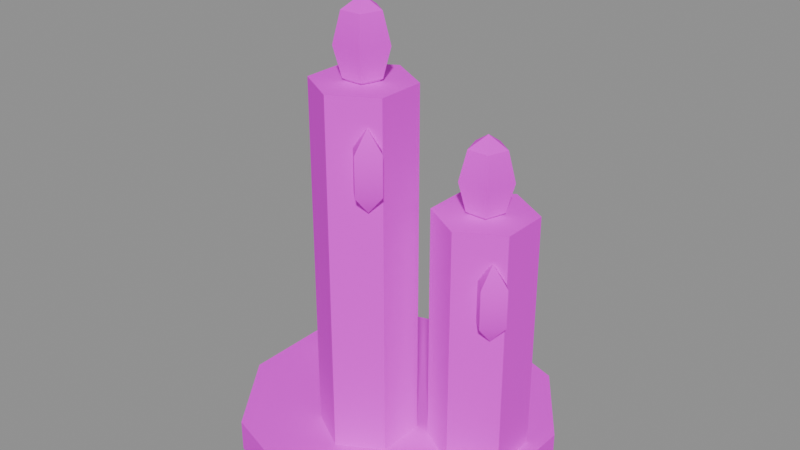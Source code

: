 # Source: PR_Decor_Mum.blend  (saved by Blender 5.2.45; exported with 4.5.12 LTS)
import bpy
from mathutils import Matrix  # noqa: F401  (used for matrix-valued properties, if any)

bpy.ops.wm.read_factory_settings(use_empty=True)
scene = bpy.context.scene
scene.name = 'Scene'

# ---- images (referenced by path relative to the original .blend; pixels are not part of the script)
import os
ASSET_DIR = os.environ.get("B2B_ASSET_DIR", "")  # directory of the original .blend (textures are referenced by path, not embedded)
HERE = os.path.dirname(os.path.abspath(__file__))  # packed textures are extracted next to this script under _unpacked/

def load_image(name, relpath, width, height, colorspace="sRGB"):
    """Load a texture the original file referenced (path relative to the .blend, or extracted next to this script)."""
    p = next((c for c in (os.path.join(HERE, relpath), os.path.join(ASSET_DIR, relpath)) if relpath and os.path.exists(c)), "")
    if p:
        img = bpy.data.images.load(p, check_existing=True)
        img.name = name
    else:  # same state as the original file: an image datablock whose file is absent (Cycles renders it pink)
        img = bpy.data.images.new(name, width, height)
        img.source = "FILE"
        img.filepath = "//" + (relpath or name)
    img.colorspace_settings.name = colorspace
    return img
img_t_palette_main = load_image('T_Palette_Main', 'T_Palette_Main.png', 1024, 1024, 'sRGB')

# ---- materials (node trees are filled in below, after node groups)
mat_m_palette = bpy.data.materials.new('M_Palette')

# ---- material node trees
mat_m_palette.use_nodes = True; mat_m_palette.node_tree.nodes.clear()
_N = mat_m_palette.node_tree.nodes; _L = mat_m_palette.node_tree.links
n0 = _N.new('ShaderNodeBsdfPrincipled'); n0.name = 'Principled BSDF'; n0.location = (-200, 100)
n0.inputs[2].default_value = 0.75
n0.inputs[10].default_value = 0.005
n0.inputs[13].default_value = 0.2
n1 = _N.new('ShaderNodeOutputMaterial'); n1.name = 'Material Output'; n1.location = (200, 100)
n2 = _N.new('ShaderNodeTexImage'); n2.name = 'Image Texture'; n2.location = (0, 0)
n2.image = img_t_palette_main
n2.interpolation = 'Closest'
_L.new(n0.outputs[0], n1.inputs[0])
_L.new(n2.outputs[0], n0.inputs[0])
n1.is_active_output = True

# ---- meshes
me_pr_decor_mum = bpy.data.meshes.new('PR_Decor_Mum')
me_pr_decor_mum.from_pydata([(0.0, 0.1, 0.0), (0.0, 0.1, 0.02), (0.05878, 0.0809, 0.0), (0.05878, 0.0809, 0.02), (0.09511, 0.0309, 0.0), (0.09511, 0.0309, 0.02), (0.09511, -0.0309, 0.0), (0.09511, -0.0309, 0.02), (0.05878, -0.0809, 0.0), (0.05878, -0.0809, 0.02), (0.0, -0.1, 0.0), (0.0, -0.1, 0.02), (-0.05878, -0.0809, 0.0), (-0.05878, -0.0809, 0.02), (-0.09511, -0.0309, 0.0), (-0.09511, -0.0309, 0.02), (-0.09511, 0.0309, 0.0), (-0.09511, 0.0309, 0.02), (-0.05878, 0.0809, 0.0), (-0.05878, 0.0809, 0.02), (0.0, 0.0, 0.02), (0.0, 0.0, 0.24), (0.02598, -0.015, 0.02), (0.02598, -0.015, 0.24), (0.02598, -0.045, 0.02), (0.02598, -0.045, 0.24), (0.0, -0.06, 0.02), (0.0, -0.06, 0.24), (-0.02598, -0.045, 0.02), (-0.02598, -0.045, 0.24), (-0.02598, -0.015, 0.02), (-0.02598, -0.015, 0.24), (0.0, -0.03, 0.2856), (0.0, -0.01869, 0.2781), (0.0, -0.014, 0.26), (0.0, -0.01869, 0.2419), (0.0, -0.03, 0.2344), (0.01076, -0.0265, 0.2781), (0.01522, -0.02506, 0.26), (0.01076, -0.0265, 0.2419), (0.00665, -0.03915, 0.2781), (0.009405, -0.04294, 0.26), (0.00665, -0.03915, 0.2419), (-0.00665, -0.03915, 0.2781), (-0.009405, -0.04294, 0.26), (-0.00665, -0.03915, 0.2419), (-0.01076, -0.0265, 0.2781), (-0.01522, -0.02506, 0.26), (-0.01076, -0.0265, 0.2419), (0.02, -0.03961, 0.188), (0.02, -0.05, 0.176), (0.03039, -0.05, 0.212), (0.03039, -0.05, 0.188), (0.02, -0.05, 0.224), (0.02, -0.06039, 0.212), (0.02, -0.06039, 0.188), (0.009608, -0.05, 0.212), (0.009608, -0.05, 0.188), (0.02, -0.03961, 0.212), (0.06, 0.03, 0.02), (0.06, 0.03, 0.17), (0.08598, 0.015, 0.02), (0.08598, 0.015, 0.17), (0.08598, -0.015, 0.02), (0.08598, -0.015, 0.17), (0.06, -0.03, 0.02), (0.06, -0.03, 0.17), (0.03402, -0.015, 0.02), (0.03402, -0.015, 0.17), (0.03402, 0.015, 0.02), (0.03402, 0.015, 0.17), (0.06, 0.0, 0.2156), (0.06, 0.01131, 0.2081), (0.06, 0.016, 0.19), (0.06, 0.01131, 0.1719), (0.06, 0.0, 0.1644), (0.07076, 0.003496, 0.2081), (0.07522, 0.004944, 0.19), (0.07076, 0.003496, 0.1719), (0.06665, -0.009153, 0.2081), (0.0694, -0.01294, 0.19), (0.06665, -0.009153, 0.1719), (0.05335, -0.009153, 0.2081), (0.0506, -0.01294, 0.19), (0.05335, -0.009153, 0.1719), (0.04924, 0.003496, 0.2081), (0.04478, 0.004944, 0.19), (0.04924, 0.003496, 0.1719), (0.08, -0.009608, 0.118), (0.08, -0.02, 0.106), (0.09039, -0.02, 0.142), (0.09039, -0.02, 0.118), (0.08, -0.02, 0.154), (0.08, -0.03039, 0.142), (0.08, -0.03039, 0.118), (0.06961, -0.02, 0.142), (0.06961, -0.02, 0.118), (0.08, -0.009608, 0.142), (-0.05, 0.06, 0.02), (-0.05, 0.06, 0.14), (-0.02402, 0.045, 0.02), (-0.02402, 0.045, 0.14), (-0.02402, 0.015, 0.02), (-0.02402, 0.015, 0.14), (-0.05, 0.0, 0.02), (-0.05, 0.0, 0.14), (-0.07598, 0.015, 0.02), (-0.07598, 0.015, 0.14), (-0.07598, 0.045, 0.02), (-0.07598, 0.045, 0.14), (-0.05, 0.03, 0.1856), (-0.05, 0.04131, 0.1781), (-0.05, 0.046, 0.16), (-0.05, 0.04131, 0.1419), (-0.05, 0.03, 0.1344), (-0.03924, 0.0335, 0.1781), (-0.03478, 0.03494, 0.16), (-0.03924, 0.0335, 0.1419), (-0.04335, 0.02085, 0.1781), (-0.0406, 0.01706, 0.16), (-0.04335, 0.02085, 0.1419), (-0.05665, 0.02085, 0.1781), (-0.0594, 0.01706, 0.16), (-0.05665, 0.02085, 0.1419), (-0.06076, 0.0335, 0.1781), (-0.06522, 0.03494, 0.16), (-0.06076, 0.0335, 0.1419), (-0.03, 0.02039, 0.088), (-0.03, 0.01, 0.076), (-0.01961, 0.01, 0.112), (-0.01961, 0.01, 0.088), (-0.03, 0.01, 0.124), (-0.03, -0.0003923, 0.112), (-0.03, -0.0003923, 0.088), (-0.04039, 0.01, 0.112), (-0.04039, 0.01, 0.088), (-0.03, 0.02039, 0.112)], [], [(0, 1, 3, 2), (2, 3, 5, 4), (4, 5, 7, 6), (6, 7, 9, 8), (8, 9, 11, 10), (10, 11, 13, 12), (12, 13, 15, 14), (14, 15, 17, 16), (3, 1, 19, 17, 15, 13, 11, 9, 7, 5), (16, 17, 19, 18), (18, 19, 1, 0), (0, 2, 4, 6, 8, 10, 12, 14, 16, 18), (20, 21, 23, 22), (22, 23, 25, 24), (24, 25, 27, 26), (26, 27, 29, 28), (23, 21, 31, 29, 27, 25), (28, 29, 31, 30), (30, 31, 21, 20), (20, 22, 24, 26, 28, 30), (36, 35, 39), (34, 33, 37, 38), (35, 34, 38, 39), (33, 32, 37), (36, 39, 42), (38, 37, 40, 41), (39, 38, 41, 42), (37, 32, 40), (36, 42, 45), (41, 40, 43, 44), (42, 41, 44, 45), (40, 32, 43), (36, 45, 48), (44, 43, 46, 47), (45, 44, 47, 48), (43, 32, 46), (36, 48, 35), (47, 46, 33, 34), (48, 47, 34, 35), (46, 32, 33), (50, 49, 52), (49, 58, 51, 52), (58, 53, 51), (50, 52, 55), (52, 51, 54, 55), (51, 53, 54), (50, 55, 57), (55, 54, 56, 57), (54, 53, 56), (50, 57, 49), (57, 56, 58, 49), (56, 53, 58), (59, 60, 62, 61), (61, 62, 64, 63), (63, 64, 66, 65), (65, 66, 68, 67), (62, 60, 70, 68, 66, 64), (67, 68, 70, 69), (69, 70, 60, 59), (59, 61, 63, 65, 67, 69), (72, 71, 76), (75, 74, 78), (73, 72, 76, 77), (74, 73, 77, 78), (75, 78, 81), (77, 76, 79, 80), (78, 77, 80, 81), (76, 71, 79), (75, 81, 84), (80, 79, 82, 83), (81, 80, 83, 84), (79, 71, 82), (82, 71, 85), (75, 84, 87), (83, 82, 85, 86), (84, 83, 86, 87), (87, 86, 73, 74), (85, 71, 72), (75, 87, 74), (86, 85, 72, 73), (89, 88, 91), (88, 97, 90, 91), (97, 92, 90), (89, 91, 94), (91, 90, 93, 94), (90, 92, 93), (89, 94, 96), (94, 93, 95, 96), (93, 92, 95), (89, 96, 88), (96, 95, 97, 88), (95, 92, 97), (98, 99, 101, 100), (100, 101, 103, 102), (102, 103, 105, 104), (104, 105, 107, 106), (101, 99, 109, 107, 105, 103), (106, 107, 109, 108), (108, 109, 99, 98), (98, 100, 102, 104, 106, 108), (111, 110, 115), (114, 113, 117), (112, 111, 115, 116), (113, 112, 116, 117), (114, 117, 120), (116, 115, 118, 119), (117, 116, 119, 120), (115, 110, 118), (114, 120, 123), (119, 118, 121, 122), (120, 119, 122, 123), (118, 110, 121), (121, 110, 124), (114, 123, 126), (122, 121, 124, 125), (123, 122, 125, 126), (126, 125, 112, 113), (124, 110, 111), (114, 126, 113), (125, 124, 111, 112), (128, 127, 130), (127, 136, 129, 130), (136, 131, 129), (128, 130, 133), (130, 129, 132, 133), (129, 131, 132), (128, 133, 135), (133, 132, 134, 135), (132, 131, 134), (128, 135, 127), (135, 134, 136, 127), (134, 131, 136)])
me_pr_decor_mum.polygons.foreach_set('use_smooth', [True] * 132)
_k = set([(0, 1), (0, 2), (0, 18), (1, 3), (1, 19), (2, 3), (2, 4), (3, 5), (4, 5), (4, 6), (5, 7), (6, 7), (6, 8), (7, 9), (8, 9), (8, 10), (9, 11), (10, 11), (10, 12), (11, 13), (12, 13), (12, 14), (13, 15), (14, 15), (14, 16), (15, 17), (16, 17), (16, 18), (17, 19), (18, 19), (20, 21), (20, 22), (20, 30), (21, 23), (21, 31), (22, 23), (22, 24), (23, 25), (24, 25), (24, 26), (25, 27), (26, 27), (26, 28), (27, 29), (28, 29), (28, 30), (29, 31), (30, 31), (32, 33), (32, 37), (32, 40), (32, 43), (32, 46), (33, 34), (33, 37), (33, 46), (34, 35), (35, 36), (35, 39), (35, 48), (36, 39), (36, 42), (36, 45), (36, 48), (37, 38), (37, 40), (38, 39), (39, 42), (40, 41), (40, 43), (41, 42), (42, 45), (43, 44), (43, 46), (44, 45), (45, 48), (46, 47), (47, 48), (49, 50), (49, 58), (50, 52), (50, 55), (50, 57), (51, 52), (51, 53), (53, 54), (53, 56), (53, 58), (54, 55), (56, 57), (59, 60), (59, 61), (59, 69), (60, 62), (60, 70), (61, 62), (61, 63), (62, 64), (63, 64), (63, 65), (64, 66), (65, 66), (65, 67), (66, 68), (67, 68), (67, 69), (68, 70), (69, 70), (71, 72), (71, 76), (71, 79), (71, 82), (71, 85), (72, 73), (72, 76), (72, 85), (73, 74), (74, 75), (74, 78), (74, 87), (75, 78), (75, 81), (75, 84), (75, 87), (76, 77), (76, 79), (77, 78), (78, 81), (79, 80), (79, 82), (80, 81), (81, 84), (82, 83), (82, 85), (83, 84), (84, 87), (85, 86), (86, 87), (88, 89), (88, 97), (89, 91), (89, 94), (89, 96), (90, 91), (90, 92), (92, 93), (92, 95), (92, 97), (93, 94), (95, 96), (98, 99), (98, 100), (98, 108), (99, 101), (99, 109), (100, 101), (100, 102), (101, 103), (102, 103), (102, 104), (103, 105), (104, 105), (104, 106), (105, 107), (106, 107), (106, 108), (107, 109), (108, 109), (110, 111), (110, 115), (110, 118), (110, 121), (110, 124), (111, 112), (111, 115), (111, 124), (112, 113), (113, 114), (113, 117), (113, 126), (114, 117), (114, 120), (114, 123), (114, 126), (115, 116), (115, 118), (116, 117), (117, 120), (118, 119), (118, 121), (119, 120), (120, 123), (121, 122), (121, 124), (122, 123), (123, 126), (124, 125), (125, 126), (127, 128), (127, 136), (128, 130), (128, 133), (128, 135), (129, 130), (129, 131), (131, 132), (131, 134), (131, 136), (132, 133), (134, 135)])
me_pr_decor_mum.attributes.new('sharp_edge', 'BOOLEAN', 'EDGE').data.foreach_set('value', [ (min(e.vertices), max(e.vertices)) in _k for e in me_pr_decor_mum.edges])
_uv = me_pr_decor_mum.uv_layers.new(name='UVMap')
_uv.uv.foreach_set('vector', [0.4688, 0.8438, 0.4688, 0.8438, 0.4688, 0.8438, 0.4688, 0.8438, 0.4688, 0.8438, 0.4688, 0.8438, 0.4688, 0.8438, 0.4688, 0.8438, 0.4688, 0.8438, 0.4688, 0.8438, 0.4688, 0.8438, 0.4688, 0.8438, 0.4688, 0.8438, 0.4688, 0.8438, 0.4688, 0.8438, 0.4688, 0.8438, 0.4688, 0.8438, 0.4688, 0.8438, 0.4688, 0.8438, 0.4688, 0.8438, 0.4688, 0.8438, 0.4688, 0.8438, 0.4688, 0.8438, 0.4688, 0.8438, 0.4688, 0.8438, 0.4688, 0.8438, 0.4688, 0.8438, 0.4688, 0.8438, 0.4688, 0.8438, 0.4688, 0.8438, 0.4688, 0.8438, 0.4688, 0.8438, 0.4688, 0.8438, 0.4688, 0.8438, 0.4688, 0.8438, 0.4688, 0.8438, 0.4688, 0.8438, 0.4688, 0.8438, 0.4688, 0.8438, 0.4688, 0.8438, 0.4688, 0.8438, 0.4688, 0.8438, 0.4688, 0.8438, 0.4688, 0.8438, 0.4688, 0.8438, 0.4688, 0.8438, 0.4688, 0.8438, 0.4688, 0.8438, 0.4688, 0.8438, 0.4688, 0.8438, 0.4688, 0.8438, 0.4688, 0.8438, 0.4688, 0.8438, 0.4688, 0.8438, 0.4688, 0.8438, 0.4688, 0.8438, 0.4688, 0.8438, 0.4688, 0.8438, 0.4688, 0.8438, 0.4688, 0.8438, 0.8438, 0.9688, 0.8438, 0.9688, 0.8438, 0.9688, 0.8438, 0.9688, 0.8438, 0.9688, 0.8438, 0.9688, 0.8438, 0.9688, 0.8438, 0.9688, 0.8438, 0.9688, 0.8438, 0.9688, 0.8438, 0.9688, 0.8438, 0.9688, 0.8438, 0.9688, 0.8438, 0.9688, 0.8438, 0.9688, 0.8438, 0.9688, 0.8438, 0.9688, 0.8438, 0.9688, 0.8438, 0.9688, 0.8438, 0.9688, 0.8438, 0.9688, 0.8438, 0.9688, 0.8438, 0.9688, 0.8438, 0.9688, 0.8438, 0.9688, 0.8438, 0.9688, 0.8438, 0.9688, 0.8438, 0.9688, 0.8438, 0.9688, 0.8438, 0.9688, 0.8438, 0.9688, 0.8438, 0.9688, 0.8438, 0.9688, 0.8438, 0.9688, 0.8438, 0.9688, 0.8438, 0.9688, 0.3438, 0.9688, 0.3438, 0.9688, 0.3438, 0.9688, 0.3438, 0.9688, 0.3438, 0.9688, 0.3438, 0.9688, 0.3438, 0.9688, 0.3438, 0.9688, 0.3438, 0.9688, 0.3438, 0.9688, 0.3438, 0.9688, 0.3438, 0.9688, 0.3438, 0.9688, 0.3438, 0.9688, 0.3438, 0.9688, 0.3438, 0.9688, 0.3438, 0.9688, 0.3438, 0.9688, 0.3438, 0.9688, 0.3438, 0.9688, 0.3438, 0.9688, 0.3438, 0.9688, 0.3438, 0.9688, 0.3438, 0.9688, 0.3438, 0.9688, 0.3438, 0.9688, 0.3438, 0.9688, 0.3438, 0.9688, 0.3438, 0.9688, 0.3438, 0.9688, 0.3438, 0.9688, 0.3438, 0.9688, 0.3438, 0.9688, 0.3438, 0.9688, 0.3438, 0.9688, 0.3438, 0.9688, 0.3438, 0.9688, 0.3438, 0.9688, 0.3438, 0.9688, 0.3438, 0.9688, 0.3438, 0.9688, 0.3438, 0.9688, 0.3438, 0.9688, 0.3438, 0.9688, 0.3438, 0.9688, 0.3438, 0.9688, 0.3438, 0.9688, 0.3438, 0.9688, 0.3438, 0.9688, 0.3438, 0.9688, 0.3438, 0.9688, 0.3438, 0.9688, 0.3438, 0.9688, 0.3438, 0.9688, 0.3438, 0.9688, 0.3438, 0.9688, 0.3438, 0.9688, 0.3438, 0.9688, 0.3438, 0.9688, 0.3438, 0.9688, 0.3438, 0.9688, 0.3438, 0.9688, 0.3438, 0.9688, 0.3438, 0.9688, 0.3438, 0.9688, 0.3438, 0.9688, 0.3438, 0.9688, 0.3438, 0.9688, 0.3438, 0.9688, 0.3438, 0.9688, 0.8438, 0.9688, 0.8438, 0.9688, 0.8438, 0.9688, 0.8438, 0.9688, 0.8438, 0.9688, 0.8438, 0.9688, 0.8438, 0.9688, 0.8438, 0.9688, 0.8438, 0.9688, 0.8438, 0.9688, 0.8438, 0.9688, 0.8438, 0.9688, 0.8438, 0.9688, 0.8438, 0.9688, 0.8438, 0.9688, 0.8438, 0.9688, 0.8438, 0.9688, 0.8438, 0.9688, 0.8438, 0.9688, 0.8438, 0.9688, 0.8438, 0.9688, 0.8438, 0.9688, 0.8438, 0.9688, 0.8438, 0.9688, 0.8438, 0.9688, 0.8438, 0.9688, 0.8438, 0.9688, 0.8438, 0.9688, 0.8438, 0.9688, 0.8438, 0.9688, 0.8438, 0.9688, 0.8438, 0.9688, 0.8438, 0.9688, 0.8438, 0.9688, 0.8438, 0.9688, 0.8438, 0.9688, 0.8438, 0.9688, 0.8438, 0.9688, 0.8438, 0.9688, 0.8438, 0.9688, 0.8438, 0.9688, 0.8438, 0.9688, 0.8438, 0.9688, 0.8438, 0.9688, 0.8438, 0.9688, 0.8438, 0.9688, 0.8438, 0.9688, 0.8438, 0.9688, 0.8438, 0.9688, 0.8438, 0.9688, 0.8438, 0.9688, 0.8438, 0.9688, 0.8438, 0.9688, 0.8438, 0.9688, 0.8438, 0.9688, 0.8438, 0.9688, 0.8438, 0.9688, 0.8438, 0.9688, 0.8438, 0.9688, 0.8438, 0.9688, 0.8438, 0.9688, 0.8438, 0.9688, 0.8438, 0.9688, 0.8438, 0.9688, 0.8438, 0.9688, 0.8438, 0.9688, 0.8438, 0.9688, 0.8438, 0.9688, 0.8438, 0.9688, 0.8438, 0.9688, 0.8438, 0.9688, 0.8438, 0.9688, 0.8438, 0.9688, 0.8438, 0.9688, 0.8438, 0.9688, 0.8438, 0.9688, 0.3438, 0.9688, 0.3438, 0.9688, 0.3438, 0.9688, 0.3438, 0.9688, 0.3438, 0.9688, 0.3438, 0.9688, 0.3438, 0.9688, 0.3438, 0.9688, 0.3438, 0.9688, 0.3438, 0.9688, 0.3438, 0.9688, 0.3438, 0.9688, 0.3438, 0.9688, 0.3438, 0.9688, 0.3438, 0.9688, 0.3438, 0.9688, 0.3438, 0.9688, 0.3438, 0.9688, 0.3438, 0.9688, 0.3438, 0.9688, 0.3438, 0.9688, 0.3438, 0.9688, 0.3438, 0.9688, 0.3438, 0.9688, 0.3438, 0.9688, 0.3438, 0.9688, 0.3438, 0.9688, 0.3438, 0.9688, 0.3438, 0.9688, 0.3438, 0.9688, 0.3438, 0.9688, 0.3438, 0.9688, 0.3438, 0.9688, 0.3438, 0.9688, 0.3438, 0.9688, 0.3438, 0.9688, 0.3438, 0.9688, 0.3438, 0.9688, 0.3438, 0.9688, 0.3438, 0.9688, 0.3438, 0.9688, 0.3438, 0.9688, 0.3438, 0.9688, 0.3438, 0.9688, 0.3438, 0.9688, 0.3438, 0.9688, 0.3438, 0.9688, 0.3438, 0.9688, 0.3438, 0.9688, 0.3438, 0.9688, 0.3438, 0.9688, 0.3438, 0.9688, 0.3438, 0.9688, 0.3438, 0.9688, 0.3438, 0.9688, 0.3438, 0.9688, 0.3438, 0.9688, 0.3438, 0.9688, 0.3438, 0.9688, 0.3438, 0.9688, 0.3438, 0.9688, 0.3438, 0.9688, 0.3438, 0.9688, 0.3438, 0.9688, 0.3438, 0.9688, 0.3438, 0.9688, 0.3438, 0.9688, 0.3438, 0.9688, 0.3438, 0.9688, 0.3438, 0.9688, 0.8438, 0.9688, 0.8438, 0.9688, 0.8438, 0.9688, 0.8438, 0.9688, 0.8438, 0.9688, 0.8438, 0.9688, 0.8438, 0.9688, 0.8438, 0.9688, 0.8438, 0.9688, 0.8438, 0.9688, 0.8438, 0.9688, 0.8438, 0.9688, 0.8438, 0.9688, 0.8438, 0.9688, 0.8438, 0.9688, 0.8438, 0.9688, 0.8438, 0.9688, 0.8438, 0.9688, 0.8438, 0.9688, 0.8438, 0.9688, 0.8438, 0.9688, 0.8438, 0.9688, 0.8438, 0.9688, 0.8438, 0.9688, 0.8438, 0.9688, 0.8438, 0.9688, 0.8438, 0.9688, 0.8438, 0.9688, 0.8438, 0.9688, 0.8438, 0.9688, 0.8438, 0.9688, 0.8438, 0.9688, 0.8438, 0.9688, 0.8438, 0.9688, 0.8438, 0.9688, 0.8438, 0.9688, 0.8438, 0.9688, 0.8438, 0.9688, 0.8438, 0.9688, 0.8438, 0.9688, 0.8438, 0.9688, 0.8438, 0.9688, 0.8438, 0.9688, 0.8438, 0.9688, 0.8438, 0.9688, 0.8438, 0.9688, 0.8438, 0.9688, 0.8438, 0.9688, 0.8438, 0.9688, 0.8438, 0.9688, 0.8438, 0.9688, 0.8438, 0.9688, 0.8438, 0.9688, 0.8438, 0.9688, 0.8438, 0.9688, 0.8438, 0.9688, 0.8438, 0.9688, 0.8438, 0.9688, 0.8438, 0.9688, 0.8438, 0.9688, 0.8438, 0.9688, 0.8438, 0.9688, 0.8438, 0.9688, 0.8438, 0.9688, 0.8438, 0.9688, 0.8438, 0.9688, 0.8438, 0.9688, 0.8438, 0.9688, 0.8438, 0.9688, 0.8438, 0.9688, 0.8438, 0.9688, 0.8438, 0.9688, 0.8438, 0.9688, 0.8438, 0.9688, 0.8438, 0.9688, 0.8438, 0.9688, 0.3438, 0.9688, 0.3438, 0.9688, 0.3438, 0.9688, 0.3438, 0.9688, 0.3438, 0.9688, 0.3438, 0.9688, 0.3438, 0.9688, 0.3438, 0.9688, 0.3438, 0.9688, 0.3438, 0.9688, 0.3438, 0.9688, 0.3438, 0.9688, 0.3438, 0.9688, 0.3438, 0.9688, 0.3438, 0.9688, 0.3438, 0.9688, 0.3438, 0.9688, 0.3438, 0.9688, 0.3438, 0.9688, 0.3438, 0.9688, 0.3438, 0.9688, 0.3438, 0.9688, 0.3438, 0.9688, 0.3438, 0.9688, 0.3438, 0.9688, 0.3438, 0.9688, 0.3438, 0.9688, 0.3438, 0.9688, 0.3438, 0.9688, 0.3438, 0.9688, 0.3438, 0.9688, 0.3438, 0.9688, 0.3438, 0.9688, 0.3438, 0.9688, 0.3438, 0.9688, 0.3438, 0.9688, 0.3438, 0.9688, 0.3438, 0.9688, 0.3438, 0.9688, 0.3438, 0.9688, 0.3438, 0.9688, 0.3438, 0.9688, 0.3438, 0.9688, 0.3438, 0.9688, 0.3438, 0.9688, 0.3438, 0.9688, 0.3438, 0.9688, 0.3438, 0.9688, 0.3438, 0.9688, 0.3438, 0.9688, 0.3438, 0.9688, 0.3438, 0.9688, 0.3438, 0.9688, 0.3438, 0.9688, 0.3438, 0.9688, 0.3438, 0.9688, 0.3438, 0.9688, 0.3438, 0.9688, 0.3438, 0.9688, 0.3438, 0.9688, 0.3438, 0.9688, 0.3438, 0.9688, 0.3438, 0.9688, 0.3438, 0.9688, 0.3438, 0.9688, 0.3438, 0.9688, 0.3438, 0.9688, 0.3438, 0.9688, 0.3438, 0.9688, 0.3438, 0.9688, 0.8438, 0.9688, 0.8438, 0.9688, 0.8438, 0.9688, 0.8438, 0.9688, 0.8438, 0.9688, 0.8438, 0.9688, 0.8438, 0.9688, 0.8438, 0.9688, 0.8438, 0.9688, 0.8438, 0.9688, 0.8438, 0.9688, 0.8438, 0.9688, 0.8438, 0.9688, 0.8438, 0.9688, 0.8438, 0.9688, 0.8438, 0.9688, 0.8438, 0.9688, 0.8438, 0.9688, 0.8438, 0.9688, 0.8438, 0.9688, 0.8438, 0.9688, 0.8438, 0.9688, 0.8438, 0.9688, 0.8438, 0.9688, 0.8438, 0.9688, 0.8438, 0.9688, 0.8438, 0.9688, 0.8438, 0.9688, 0.8438, 0.9688, 0.8438, 0.9688, 0.8438, 0.9688, 0.8438, 0.9688, 0.8438, 0.9688, 0.8438, 0.9688, 0.8438, 0.9688, 0.8438, 0.9688, 0.8438, 0.9688, 0.8438, 0.9688, 0.8438, 0.9688, 0.8438, 0.9688])
me_pr_decor_mum.materials.append(mat_m_palette)
me_pr_decor_mum.update()

# ---- objects
ob_pr_decor_mum = bpy.data.objects.new('PR_Decor_Mum', me_pr_decor_mum)

# ---- transforms, parenting, visibility, modifiers, constraints
ob_pr_decor_mum.location = (0.0, 0.0, 0.0)

# ---- collection membership
scene.collection.objects.link(ob_pr_decor_mum)

# ---- scene / render settings (as saved in the file)
scene.frame_start = 1; scene.frame_end = 250; scene.frame_set(1)
scene.render.engine = 'BLENDER_EEVEE_NEXT'
scene.render.bake_bias = 0.0
scene.render.bake_samples = 0
scene.render.compositor_device = 'GPU'
scene.eevee.use_volume_custom_range = False
scene.eevee.fast_gi_thickness_near = 0.1
scene.eevee.fast_gi_thickness_far = 0.0
scene.eevee.ray_tracing_options.screen_trace_thickness = 0.1
bpy.context.view_layer.update()

# ---- added for rendering (the .blend has no active camera and no usable light): camera, sun + grey world if the file has none
cam_auto = bpy.data.cameras.new('AutoCamera')
cam_auto.lens = 50.0
cam_auto.sensor_width = 36.0
cam_auto.clip_end = 1000.0
ob_auto_camera = bpy.data.objects.new('AutoCamera', cam_auto)
scene.collection.objects.link(ob_auto_camera)
ob_auto_camera.location = (0.367476, -0.440971, 0.436781)
ob_auto_camera.rotation_euler = (1.09748, -7.21219e-08, 0.694738)
scene.camera = ob_auto_camera
light_auto_sun = bpy.data.lights.new('AutoSun', 'SUN')
light_auto_sun.energy = 3.0
light_auto_sun.angle = 0.0523599
ob_auto_sun = bpy.data.objects.new('AutoSun', light_auto_sun)
scene.collection.objects.link(ob_auto_sun)
ob_auto_sun.rotation_euler = (0.872665, 0.174533, 0.523599)
if scene.world is None:
    world_auto = bpy.data.worlds.new('AutoWorld')
    world_auto.color = (0.3, 0.3, 0.3)
    scene.world = world_auto
bpy.context.view_layer.update()
